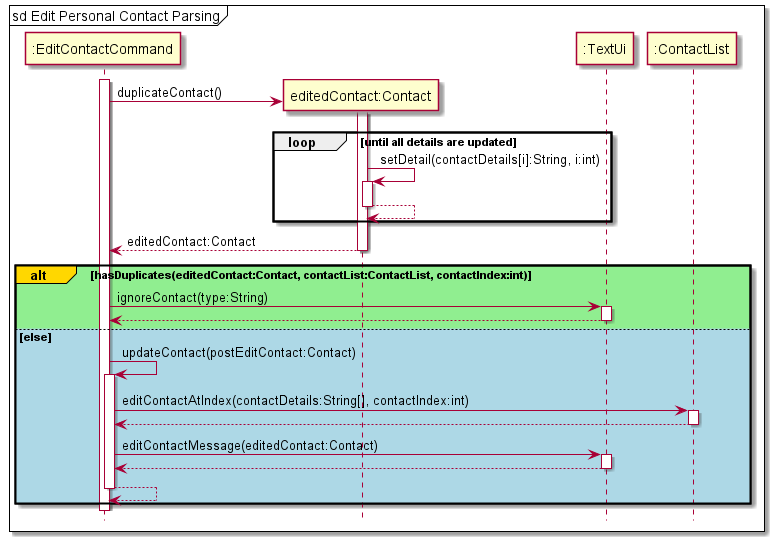

The diagram above was rendered by PlantUML. Its source (embedded in the PNG):
@startuml
hide footbox
'https://plantuml.com/sequence-diagram
mainframe sd Edit Personal Contact Parsing
activate ":EditContactCommand"

create "editedContact:Contact"
":EditContactCommand" -> "editedContact:Contact":duplicateContact()
activate "editedContact:Contact"

loop until all details are updated
"editedContact:Contact" ->  "editedContact:Contact" : setDetail(contactDetails[i]:String, i:int)
activate  "editedContact:Contact"
"editedContact:Contact" -->  "editedContact:Contact"
deactivate  "editedContact:Contact"

end

"editedContact:Contact" --> ":EditContactCommand" : editedContact:Contact
deactivate "editedContact:Contact"

alt#gold #lightgreen hasDuplicates(editedContact:Contact, contactList:ContactList, contactIndex:int)
    ":EditContactCommand" -> ":TextUi":ignoreContact(type:String)
    activate ":TextUi"
    ":TextUi" --> ":EditContactCommand"
    deactivate ":TextUi"

else #lightblue else
    ":EditContactCommand" -> ":EditContactCommand":updateContact(postEditContact:Contact)
    activate ":EditContactCommand"
    ":EditContactCommand" -> ":ContactList":editContactAtIndex(contactDetails:String[], contactIndex:int)
    activate ":ContactList"
    ":ContactList" --> ":EditContactCommand"
    deactivate ":ContactList"

    ":EditContactCommand" -> ":TextUi":editContactMessage(editedContact:Contact)
    activate ":TextUi"
    ":TextUi" --> ":EditContactCommand"
    deactivate ":TextUi"
    ":EditContactCommand" --> ":EditContactCommand"
    deactivate ":EditContactCommand"


end
deactivate ":EditContactCommand"
@enduml